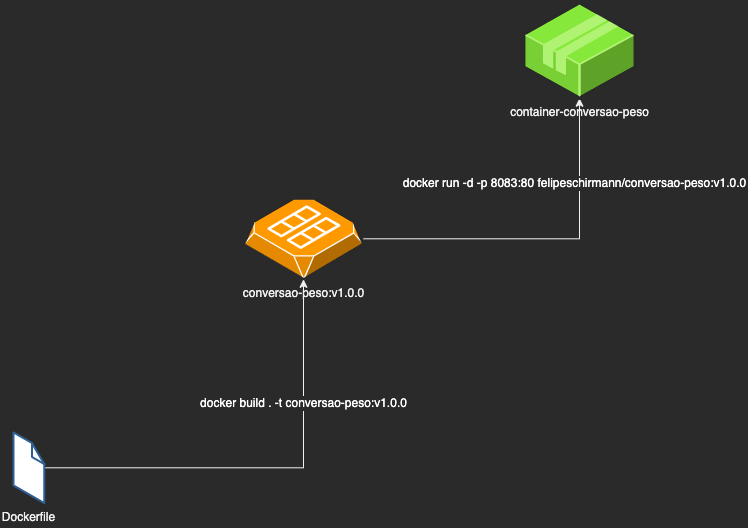

The diagram above was exported from draw.io. Its source (the exported page's mxGraphModel, read from the mxfile embedded in the PNG):
<mxGraphModel dx="-64" dy="572" grid="1" gridSize="10" guides="1" tooltips="1" connect="1" arrows="1" fold="1" page="1" pageScale="1" pageWidth="850" pageHeight="1100" background="none" math="0" shadow="0">
  <root>
    <mxCell id="Q7fU1AdWcQx8KMsTFbZS-0" />
    <mxCell id="Q7fU1AdWcQx8KMsTFbZS-1" parent="Q7fU1AdWcQx8KMsTFbZS-0" />
    <UserObject label="" tooltip="docker run -d -p 8080:5000 felipeschirmann/conversao-distancia:v1.0.0" id="Q7fU1AdWcQx8KMsTFbZS-2">
      <mxCell style="edgeStyle=orthogonalEdgeStyle;rounded=0;orthogonalLoop=1;jettySize=auto;html=1;" edge="1" parent="Q7fU1AdWcQx8KMsTFbZS-1" source="Q7fU1AdWcQx8KMsTFbZS-5" target="Q7fU1AdWcQx8KMsTFbZS-6">
        <mxGeometry relative="1" as="geometry" />
      </mxCell>
    </UserObject>
    <mxCell id="Q7fU1AdWcQx8KMsTFbZS-3" value="&lt;div style=&quot;line-height: 30px;&quot;&gt;&lt;br&gt;&lt;/div&gt;" style="edgeLabel;html=1;align=center;verticalAlign=middle;resizable=0;points=[];" vertex="1" connectable="0" parent="Q7fU1AdWcQx8KMsTFbZS-2">
      <mxGeometry x="-0.2937" y="-1" relative="1" as="geometry">
        <mxPoint x="-82" y="-90" as="offset" />
      </mxGeometry>
    </mxCell>
    <mxCell id="Q7fU1AdWcQx8KMsTFbZS-4" value="docker run -d -p 8083:80 felipeschirmann/conversao-peso:v1.0.0" style="edgeLabel;html=1;align=center;verticalAlign=middle;resizable=0;points=[];fontSize=12;fontColor=#FFFFFF;" vertex="1" connectable="0" parent="Q7fU1AdWcQx8KMsTFbZS-2">
      <mxGeometry x="0.1542" y="2" relative="1" as="geometry">
        <mxPoint x="4" y="-54" as="offset" />
      </mxGeometry>
    </mxCell>
    <mxCell id="Q7fU1AdWcQx8KMsTFbZS-5" value="conversao-peso:v1.0.0" style="verticalLabelPosition=bottom;html=1;verticalAlign=top;strokeWidth=1;align=center;outlineConnect=0;dashed=0;outlineConnect=0;shape=mxgraph.aws3d.ami2;aspect=fixed;fillColor=#FF9900;strokeColor=#ffffff;" vertex="1" parent="Q7fU1AdWcQx8KMsTFbZS-1">
      <mxGeometry x="1170" y="255.74" width="120" height="81.08" as="geometry" />
    </mxCell>
    <mxCell id="Q7fU1AdWcQx8KMsTFbZS-6" value="container-conversao-peso" style="verticalLabelPosition=bottom;html=1;verticalAlign=top;strokeWidth=1;align=center;outlineConnect=0;dashed=0;outlineConnect=0;shape=mxgraph.aws3d.application2;fillColor=#86E83A;strokeColor=#B0F373;aspect=fixed;" vertex="1" parent="Q7fU1AdWcQx8KMsTFbZS-1">
      <mxGeometry x="1450" y="60" width="112" height="95.74" as="geometry" />
    </mxCell>
    <UserObject label="" tooltip="docker build . -t conversao-distancia:v1.0.0" id="Q7fU1AdWcQx8KMsTFbZS-7">
      <mxCell style="edgeStyle=orthogonalEdgeStyle;rounded=0;orthogonalLoop=1;jettySize=auto;html=1;" edge="1" parent="Q7fU1AdWcQx8KMsTFbZS-1" source="Q7fU1AdWcQx8KMsTFbZS-10" target="Q7fU1AdWcQx8KMsTFbZS-5">
        <mxGeometry relative="1" as="geometry" />
      </mxCell>
    </UserObject>
    <mxCell id="Q7fU1AdWcQx8KMsTFbZS-8" value="&lt;span style=&quot;font-size: 12px;&quot;&gt;&lt;br&gt;&lt;/span&gt;" style="edgeLabel;html=1;align=center;verticalAlign=middle;resizable=1;points=[];movable=1;rotatable=1;deletable=1;editable=1;connectable=1;" vertex="1" connectable="0" parent="Q7fU1AdWcQx8KMsTFbZS-7">
      <mxGeometry x="0.0412" y="2" relative="1" as="geometry">
        <mxPoint x="-45" y="2" as="offset" />
      </mxGeometry>
    </mxCell>
    <mxCell id="Q7fU1AdWcQx8KMsTFbZS-9" value="docker build . -t conversao-peso:v1.0.0" style="edgeLabel;html=1;align=center;verticalAlign=middle;resizable=0;points=[];fontSize=12;fontColor=#FFFFFF;" vertex="1" connectable="0" parent="Q7fU1AdWcQx8KMsTFbZS-7">
      <mxGeometry x="0.072" y="1" relative="1" as="geometry">
        <mxPoint x="19" y="-64" as="offset" />
      </mxGeometry>
    </mxCell>
    <mxCell id="Q7fU1AdWcQx8KMsTFbZS-10" value="Dockerfile" style="verticalLabelPosition=bottom;html=1;verticalAlign=top;strokeWidth=1;align=center;outlineConnect=0;dashed=0;outlineConnect=0;shape=mxgraph.aws3d.file;aspect=fixed;strokeColor=#2d6195;fillColor=#ffffff;" vertex="1" parent="Q7fU1AdWcQx8KMsTFbZS-1">
      <mxGeometry x="940" y="490" width="30.8" height="70.6" as="geometry" />
    </mxCell>
  </root>
</mxGraphModel>